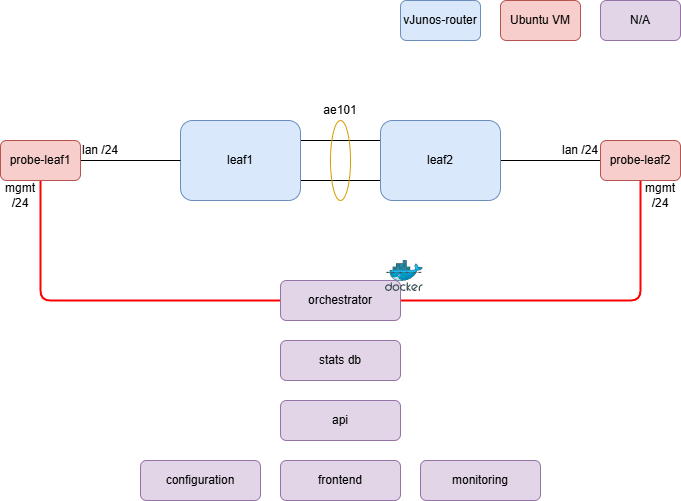

The diagram above was exported from draw.io. Its source (the exported page's mxGraphModel, read from the mxfile embedded in the PNG):
<mxGraphModel dx="802" dy="907" grid="1" gridSize="10" guides="1" tooltips="1" connect="1" arrows="1" fold="1" page="1" pageScale="1" pageWidth="850" pageHeight="1100" math="0" shadow="0">
  <root>
    <mxCell id="0" />
    <mxCell id="1" parent="0" />
    <mxCell id="30" style="edgeStyle=none;html=1;exitX=1;exitY=0.25;exitDx=0;exitDy=0;entryX=0;entryY=0.25;entryDx=0;entryDy=0;endArrow=none;endFill=0;" edge="1" parent="1" source="2" target="3">
      <mxGeometry relative="1" as="geometry" />
    </mxCell>
    <mxCell id="31" style="edgeStyle=none;html=1;exitX=1;exitY=0.75;exitDx=0;exitDy=0;entryX=0;entryY=0.75;entryDx=0;entryDy=0;endArrow=none;endFill=0;" edge="1" parent="1" source="2" target="3">
      <mxGeometry relative="1" as="geometry" />
    </mxCell>
    <mxCell id="2" value="leaf1" style="rounded=1;whiteSpace=wrap;html=1;fillColor=#dae8fc;strokeColor=#6c8ebf;" parent="1" vertex="1">
      <mxGeometry x="220" y="200" width="120" height="80" as="geometry" />
    </mxCell>
    <mxCell id="8" style="edgeStyle=none;html=1;exitX=1;exitY=0.5;exitDx=0;exitDy=0;entryX=0;entryY=0.5;entryDx=0;entryDy=0;endArrow=none;endFill=0;" parent="1" source="3" target="7" edge="1">
      <mxGeometry relative="1" as="geometry" />
    </mxCell>
    <mxCell id="3" value="leaf2" style="rounded=1;whiteSpace=wrap;html=1;fillColor=#dae8fc;strokeColor=#6c8ebf;" parent="1" vertex="1">
      <mxGeometry x="420" y="200" width="120" height="80" as="geometry" />
    </mxCell>
    <mxCell id="6" style="edgeStyle=none;html=1;exitX=1;exitY=0.5;exitDx=0;exitDy=0;entryX=0;entryY=0.5;entryDx=0;entryDy=0;endArrow=none;endFill=0;" parent="1" source="5" target="2" edge="1">
      <mxGeometry relative="1" as="geometry">
        <mxPoint x="180" y="240" as="targetPoint" />
      </mxGeometry>
    </mxCell>
    <mxCell id="19" style="edgeStyle=none;html=1;exitX=0.5;exitY=1;exitDx=0;exitDy=0;entryX=0;entryY=0.5;entryDx=0;entryDy=0;endArrow=none;endFill=0;strokeColor=#FF0000;strokeWidth=2;" parent="1" source="5" target="18" edge="1">
      <mxGeometry relative="1" as="geometry">
        <Array as="points">
          <mxPoint x="80" y="380" />
        </Array>
      </mxGeometry>
    </mxCell>
    <mxCell id="5" value="probe-leaf1" style="rounded=1;whiteSpace=wrap;html=1;fillColor=#f8cecc;strokeColor=#b85450;" parent="1" vertex="1">
      <mxGeometry x="40" y="220" width="80" height="40" as="geometry" />
    </mxCell>
    <mxCell id="20" style="edgeStyle=none;html=1;exitX=0.5;exitY=1;exitDx=0;exitDy=0;entryX=1;entryY=0.5;entryDx=0;entryDy=0;endArrow=none;endFill=0;strokeColor=#FF0000;strokeWidth=2;" parent="1" source="7" target="18" edge="1">
      <mxGeometry relative="1" as="geometry">
        <Array as="points">
          <mxPoint x="680" y="380" />
        </Array>
      </mxGeometry>
    </mxCell>
    <mxCell id="7" value="probe-leaf2" style="rounded=1;whiteSpace=wrap;html=1;fillColor=#f8cecc;strokeColor=#b85450;" parent="1" vertex="1">
      <mxGeometry x="640" y="220" width="80" height="40" as="geometry" />
    </mxCell>
    <mxCell id="9" value="lan /24" style="text;html=1;align=center;verticalAlign=middle;whiteSpace=wrap;rounded=0;" parent="1" vertex="1">
      <mxGeometry x="120" y="220" width="40" height="20" as="geometry" />
    </mxCell>
    <mxCell id="10" value="lan /24" style="text;html=1;align=center;verticalAlign=middle;whiteSpace=wrap;rounded=0;" parent="1" vertex="1">
      <mxGeometry x="600" y="220" width="40" height="20" as="geometry" />
    </mxCell>
    <mxCell id="11" value="mgmt /24" style="text;html=1;align=center;verticalAlign=middle;whiteSpace=wrap;rounded=0;" parent="1" vertex="1">
      <mxGeometry x="40" y="260" width="40" height="30" as="geometry" />
    </mxCell>
    <mxCell id="12" value="mgmt /24" style="text;html=1;align=center;verticalAlign=middle;whiteSpace=wrap;rounded=0;" parent="1" vertex="1">
      <mxGeometry x="680" y="260" width="40" height="30" as="geometry" />
    </mxCell>
    <mxCell id="18" value="orchestrator" style="rounded=1;whiteSpace=wrap;html=1;fillColor=#e1d5e7;strokeColor=#9673a6;" parent="1" vertex="1">
      <mxGeometry x="320" y="360" width="120" height="40" as="geometry" />
    </mxCell>
    <mxCell id="21" value="stats db" style="rounded=1;whiteSpace=wrap;html=1;fillColor=#e1d5e7;strokeColor=#9673a6;" parent="1" vertex="1">
      <mxGeometry x="320" y="420" width="120" height="40" as="geometry" />
    </mxCell>
    <mxCell id="22" value="Ubuntu VM" style="rounded=1;whiteSpace=wrap;html=1;fillColor=#f8cecc;strokeColor=#b85450;" parent="1" vertex="1">
      <mxGeometry x="540" y="80" width="80" height="40" as="geometry" />
    </mxCell>
    <mxCell id="25" value="" style="image;sketch=0;aspect=fixed;html=1;points=[];align=center;fontSize=12;image=img/lib/mscae/Docker.svg;" parent="1" vertex="1">
      <mxGeometry x="425" y="340" width="37.8" height="31" as="geometry" />
    </mxCell>
    <mxCell id="28" value="vJunos-router" style="rounded=1;whiteSpace=wrap;html=1;fillColor=#dae8fc;strokeColor=#6c8ebf;" parent="1" vertex="1">
      <mxGeometry x="440" y="80" width="80" height="40" as="geometry" />
    </mxCell>
    <mxCell id="32" value="" style="ellipse;whiteSpace=wrap;html=1;fillColor=none;strokeColor=#d79b00;" vertex="1" parent="1">
      <mxGeometry x="370" y="200" width="20" height="80" as="geometry" />
    </mxCell>
    <mxCell id="33" value="ae101" style="text;html=1;align=center;verticalAlign=middle;whiteSpace=wrap;rounded=0;" vertex="1" parent="1">
      <mxGeometry x="360" y="180" width="40" height="20" as="geometry" />
    </mxCell>
    <mxCell id="35" value="api" style="rounded=1;whiteSpace=wrap;html=1;fillColor=#e1d5e7;strokeColor=#9673a6;" vertex="1" parent="1">
      <mxGeometry x="320" y="480" width="120" height="40" as="geometry" />
    </mxCell>
    <mxCell id="36" value="frontend" style="rounded=1;whiteSpace=wrap;html=1;fillColor=#e1d5e7;strokeColor=#9673a6;" vertex="1" parent="1">
      <mxGeometry x="320" y="540" width="120" height="40" as="geometry" />
    </mxCell>
    <mxCell id="37" value="monitoring" style="rounded=1;whiteSpace=wrap;html=1;fillColor=#e1d5e7;strokeColor=#9673a6;" vertex="1" parent="1">
      <mxGeometry x="460" y="540" width="120" height="40" as="geometry" />
    </mxCell>
    <mxCell id="38" value="configuration" style="rounded=1;whiteSpace=wrap;html=1;fillColor=#e1d5e7;strokeColor=#9673a6;" vertex="1" parent="1">
      <mxGeometry x="180" y="540" width="120" height="40" as="geometry" />
    </mxCell>
    <mxCell id="39" value="N/A" style="rounded=1;whiteSpace=wrap;html=1;fillColor=#e1d5e7;strokeColor=#9673a6;" vertex="1" parent="1">
      <mxGeometry x="640" y="80" width="80" height="40" as="geometry" />
    </mxCell>
  </root>
</mxGraphModel>